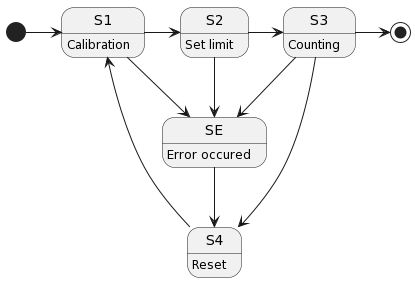

The diagram above was rendered by PlantUML. Its source (embedded in the PNG):
@startuml
[*] -right-> S1
S1 -right-> S2
S2 -right-> S3
S3 -right-> [*]
S3 -down-> S4
S4 --> S1

S1 --> SE
S2 --> SE
S3 --> SE
SE --> S4

S1: Calibration
S2: Set limit
S3: Counting
S4: Reset
SE: Error occured
@enduml